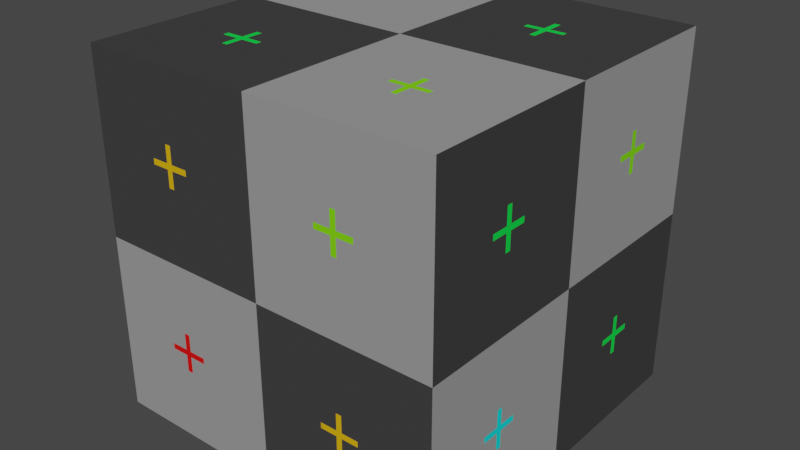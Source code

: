 # Source: cube_textured.blend  (saved by Blender 2.80.45; exported with 4.5.12 LTS)
import bpy
from mathutils import Matrix  # noqa: F401  (used for matrix-valued properties, if any)

bpy.ops.wm.read_factory_settings(use_empty=True)
scene = bpy.context.scene
scene.name = 'Scene'

# ---- collections
col_collection = bpy.data.collections.new('Collection'); scene.collection.children.link(col_collection)

# ---- images (referenced by path relative to the original .blend; pixels are not part of the script)
import os
ASSET_DIR = os.environ.get("B2B_ASSET_DIR", "")  # directory of the original .blend (textures are referenced by path, not embedded)
HERE = os.path.dirname(os.path.abspath(__file__))  # packed textures are extracted next to this script under _unpacked/

def load_image(name, relpath, width, height, colorspace="sRGB"):
    """Load a texture the original file referenced (path relative to the .blend, or extracted next to this script)."""
    p = next((c for c in (os.path.join(HERE, relpath), os.path.join(ASSET_DIR, relpath)) if relpath and os.path.exists(c)), "")
    if p:
        img = bpy.data.images.load(p, check_existing=True)
        img.name = name
    else:  # same state as the original file: an image datablock whose file is absent (Cycles renders it pink)
        img = bpy.data.images.new(name, width, height)
        img.source = "FILE"
        img.filepath = "//" + (relpath or name)
    img.colorspace_settings.name = colorspace
    return img
img_boxes_diffuse = load_image('boxes_diffuse', '_unpacked/boxes_diffuse.6f19fe1f.png', 256, 256, 'sRGB')

# ---- materials (node trees are filled in below, after node groups)
mat_boxes = bpy.data.materials.new('boxes')
mat_boxes.alpha_threshold = 0.0
mat_boxes.roughness = 0.5
mat_boxes.line_color = (0.0, 0.0, 0.0, 1.0)

# ---- material node trees
mat_boxes.use_nodes = True; mat_boxes.node_tree.nodes.clear()
_N = mat_boxes.node_tree.nodes; _L = mat_boxes.node_tree.links
n0 = _N.new('ShaderNodeOutputMaterial'); n0.name = 'Material Output'; n0.location = (350, 307)
n1 = _N.new('ShaderNodeTexImage'); n1.name = 'Image Texture'; n1.location = (-329, 273)
n1.width = 347
n1.image = img_boxes_diffuse
n1.interpolation = 'Closest'
n2 = _N.new('ShaderNodeBsdfDiffuse'); n2.name = 'Diffuse BSDF'; n2.location = (89, 291)
_L.new(n1.outputs[0], n2.inputs[0])
_L.new(n2.outputs[0], n0.inputs[0])
n0.is_active_output = True

# ---- world
world_world = bpy.data.worlds.new('World'); scene.world = world_world
world_world.use_nodes = True; world_world.node_tree.nodes.clear()
_N = world_world.node_tree.nodes; _L = world_world.node_tree.links
n0 = _N.new('ShaderNodeOutputWorld'); n0.name = 'World Output'; n0.location = (300, 300)
n1 = _N.new('ShaderNodeBackground'); n1.name = 'Background'; n1.location = (10, 300)
n1.inputs[0].default_value = (0.05088, 0.05088, 0.05088, 1.0)
_L.new(n1.outputs[0], n0.inputs[0])
n0.is_active_output = True
world_world.color = (0.05088, 0.05088, 0.05088)
world_world.use_sun_shadow = False
world_world.sun_shadow_jitter_overblur = 0.0

# ---- meshes
me_cube = bpy.data.meshes.new('Cube')
me_cube.from_pydata([(1.0, 1.0, 1.0), (1.0, 1.0, -1.0), (1.0, -1.0, 1.0), (1.0, -1.0, -1.0), (-1.0, 1.0, 1.0), (-1.0, 1.0, -1.0), (-1.0, -1.0, 1.0), (-1.0, -1.0, -1.0)], [], [(0, 4, 6, 2), (3, 2, 6, 7), (7, 6, 4, 5), (5, 1, 3, 7), (1, 0, 2, 3), (5, 4, 0, 1)])
_uv = me_cube.uv_layers.new(name='UVMap')
_uv.uv.foreach_set('vector', [0.375, 0.0, 0.625, 0.0, 0.625, 0.25, 0.375, 0.25, 0.375, 0.25, 0.625, 0.25, 0.625, 0.5, 0.375, 0.5, 0.375, 0.5, 0.625, 0.5, 0.625, 0.75, 0.375, 0.75, 0.375, 0.75, 0.625, 0.75, 0.625, 1.0, 0.375, 1.0, 0.125, 0.5, 0.375, 0.5, 0.375, 0.75, 0.125, 0.75, 0.625, 0.5, 0.875, 0.5, 0.875, 0.75, 0.625, 0.75])
me_cube.materials.append(mat_boxes)
me_cube.use_remesh_preserve_volume = False
me_cube.use_remesh_preserve_attributes = False
me_cube.use_mirror_vertex_groups = False
me_cube.update()

# ---- objects
ob_cube = bpy.data.objects.new('Cube', me_cube)

# ---- transforms, parenting, visibility, modifiers, constraints
ob_cube.location = (0.0, 0.0, 0.0)
ob_cube.lock_rotations_4d = False
ob_cube.empty_display_type = 'ARROWS'
ob_cube.lineart.crease_threshold = 0.0

# ---- collection membership
col_collection.objects.link(ob_cube)

# ---- scene / render settings (as saved in the file)
scene.frame_start = 1; scene.frame_end = 250; scene.frame_set(1)
scene.render.engine = 'CYCLES'
scene.cycles.use_denoising = False
scene.cycles.samples = 128
scene.cycles.sampling_pattern = 'TABULATED_SOBOL'
scene.cycles.use_adaptive_sampling = False
scene.cycles.use_light_tree = False
scene.view_settings.view_transform = 'Filmic'
bpy.context.view_layer.update()

# ---- added for rendering (the .blend has no active camera and no usable light): camera, sun
cam_auto = bpy.data.cameras.new('AutoCamera')
cam_auto.lens = 50.0
cam_auto.sensor_width = 36.0
cam_auto.clip_end = 1000.0
ob_auto_camera = bpy.data.objects.new('AutoCamera', cam_auto)
scene.collection.objects.link(ob_auto_camera)
ob_auto_camera.location = (3.20507, -3.84609, 2.56406)
ob_auto_camera.rotation_euler = (1.09748, -7.21219e-08, 0.694738)
scene.camera = ob_auto_camera
light_auto_sun = bpy.data.lights.new('AutoSun', 'SUN')
light_auto_sun.energy = 3.0
light_auto_sun.angle = 0.0523599
ob_auto_sun = bpy.data.objects.new('AutoSun', light_auto_sun)
scene.collection.objects.link(ob_auto_sun)
ob_auto_sun.rotation_euler = (0.872665, 0.174533, 0.523599)
bpy.context.view_layer.update()

